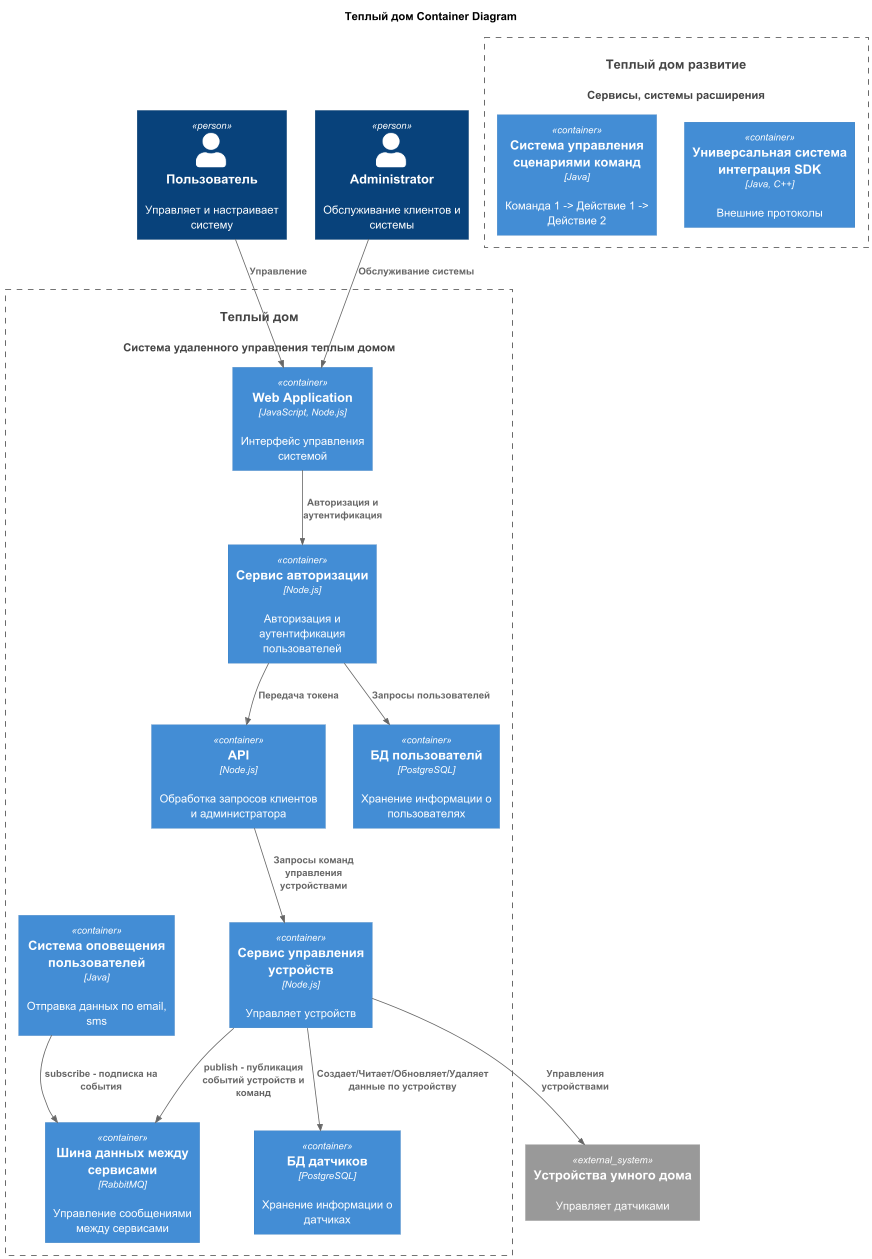

The diagram above was rendered by PlantUML. Its source (embedded in the PNG):
@startuml
title Теплый дом Container Diagram

top to bottom direction

!includeurl https://raw.githubusercontent.com/RicardoNiepel/C4-PlantUML/master/C4_Component.puml

Person(user, "Пользователь", "Управляет и настраивает систему" )
Person(admin, "Administrator", "Обслуживание клиентов и системы")

System(WarmHouseSystem, "Теплый дом", "Система удаленного управления теплым домом")
System(WarmHouseSystemFuture, "Теплый дом развитие", "Сервисы, системы расширения")

Container_Boundary(WarmHouseSystem, "Теплый дом") {
  Container(WebApp, "Web Application", "JavaScript, Node.js", "Интерфейс управления системой")
  Container(api, "API", "Node.js", "Обработка запросов клиентов и администратора")
  Container(auth, "Сервис авторизации", "Node.js", "Авторизация и аутентификация пользователей")
  Container(MessageBroker, "Шина данных между сервисами", "RabbitMQ", "Управление сообщениями между сервисами")
  Container(DeviceManagementService, "Сервис управления устройств", "Node.js", "Управляет устройств")
  Container(NotificationScripts, "Система оповещения пользователей", "Java", "Отправка данных по email, sms")

  Container(DatabaseUser, "БД пользователй", "PostgreSQL", "Хранение информации о пользователях")
  Container(DatabaseSensors, "БД датчиков", "PostgreSQL", "Хранение информации о датчиках")
}

Container_Boundary(WarmHouseSystemFuture, "Теплый дом развитие") {
  Container(IntegrationProtocolsSDK, "Универсальная система интеграция SDK", "Java, C++", "Внешние протоколы")
  Container(CommandScripts, "Система управления сценариями команд", "Java", "Команда 1 -> Действие 1 -> Действие 2")
}

System_Ext(sensors, "Устройства умного дома", "Управляет датчиками")

Rel(user, WebApp, "Управление")
Rel(admin, WebApp, "Обслуживание системы")
Rel(WebApp, auth, "Авторизация и аутентификация")
Rel(auth, DatabaseUser, "Запросы пользователей")
Rel(auth, api, "Передача токена")
Rel(api, DeviceManagementService, "Запросы команд управления устройствами")
Rel(DeviceManagementService, MessageBroker, "publish - публикация событий устройств и команд")
Rel(NotificationScripts, MessageBroker, "subscribe - подписка на события")
Rel(DeviceManagementService, sensors, "Управления устройствами")
Rel(DeviceManagementService, DatabaseSensors, "Создает/Читает/Обновляет/Удаляет данные по устройству")

@enduml